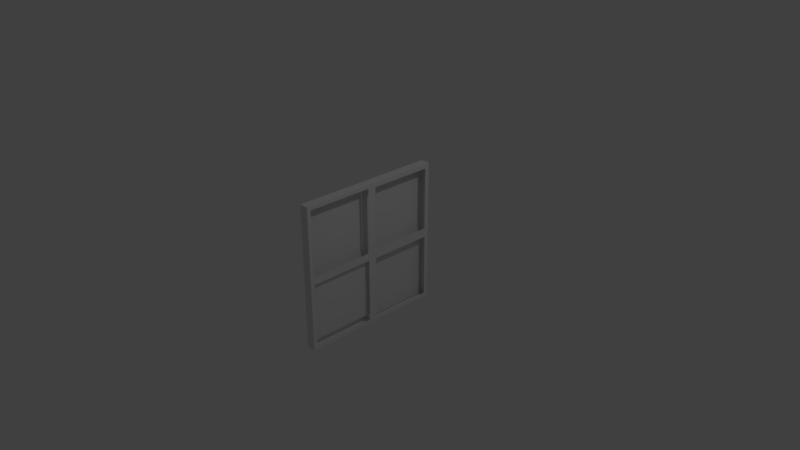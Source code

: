 # Source: window.blend  (saved by Blender 2.79.0; exported with 4.5.12 LTS)
import bpy
from mathutils import Matrix  # noqa: F401  (used for matrix-valued properties, if any)

bpy.ops.wm.read_factory_settings(use_empty=True)
scene = bpy.context.scene
scene.name = 'Scene'

# ---- collections
col_collection_1 = bpy.data.collections.new('Collection 1'); scene.collection.children.link(col_collection_1)

# ---- world
world_world = bpy.data.worlds.new('World'); scene.world = world_world
world_world.color = (0.05088, 0.05088, 0.05088)
world_world.use_sun_shadow = False
world_world.sun_shadow_jitter_overblur = 0.0
world_world.cycles.sampling_method = 'MANUAL'

# ---- cameras
cam_camera = bpy.data.cameras.new('Camera')
cam_camera.clip_end = 100.0
cam_camera.lens = 35.0
cam_camera.sensor_width = 32.0
cam_camera.sensor_height = 18.0
cam_camera.ortho_scale = 7.314
cam_camera.dof.focus_distance = 0.0
cam_camera.dof.aperture_fstop = 128.0

# ---- lights
light_lamp = bpy.data.lights.new('Lamp', 'POINT')
light_lamp.transmission_factor = 0.0
light_lamp.cutoff_distance = 30.0
light_lamp.energy = 100.0
light_lamp.shadow_buffer_clip_start = 1.001
light_lamp.shadow_soft_size = 0.1
light_lamp.shadow_maximum_resolution = 0.006
light_lamp.use_absolute_resolution = True

# ---- meshes
me_plane_004 = bpy.data.meshes.new('Plane.004')
me_plane_004.from_pydata([(1.0, -1.0, 0.0), (0.0, -1.0, 0.0), (1.0, 0.0, 0.0), (0.0, 0.0, 0.0)], [], [(1, 0, 2, 3)])
me_plane_004.use_remesh_preserve_volume = False
me_plane_004.use_remesh_preserve_attributes = False
me_plane_004.use_mirror_vertex_groups = False
me_plane_004.update()
me_plane_003 = bpy.data.meshes.new('Plane.003')
me_plane_003.from_pydata([(1.0, 1.0, 0.0), (1.0, 0.0, 0.0), (0.0, 1.0, 0.0), (0.0, 0.0, 0.0)], [], [(3, 1, 0, 2)])
me_plane_003.use_remesh_preserve_volume = False
me_plane_003.use_remesh_preserve_attributes = False
me_plane_003.use_mirror_vertex_groups = False
me_plane_003.update()
me_plane_002 = bpy.data.meshes.new('Plane.002')
me_plane_002.from_pydata([(-1.0, -1.0, 0.0), (-1.0, 0.0, 0.0), (0.0, -1.0, 0.0), (0.0, 0.0, 0.0)], [], [(0, 2, 3, 1)])
me_plane_002.use_remesh_preserve_volume = False
me_plane_002.use_remesh_preserve_attributes = False
me_plane_002.use_mirror_vertex_groups = False
me_plane_002.update()
me_plane_001 = bpy.data.meshes.new('Plane.001')
me_plane_001.from_pydata([(-1.0, 1.0, 0.0), (-1.0, 0.0, 0.0), (0.0, 1.0, 0.0), (0.0, 0.0, 0.0)], [], [(1, 3, 2, 0)])
me_plane_001.use_remesh_preserve_volume = False
me_plane_001.use_remesh_preserve_attributes = False
me_plane_001.use_mirror_vertex_groups = False
me_plane_001.update()
me_cube_002 = bpy.data.meshes.new('Cube.002')
me_cube_002.from_pydata([(-0.06355, -1.0, -1.0), (-0.06355, -1.0, 1.0), (-0.06355, 1.0, -1.0), (-0.06355, 1.0, 1.0), (0.06355, -1.0, -1.0), (0.06355, -1.0, 1.0), (0.06355, 1.0, -1.0), (0.06355, 1.0, 1.0), (0.06355, 1.0, 0.0), (0.06355, 0.0, -1.0), (0.06355, 0.0, 1.0), (0.06355, -1.0, 0.0), (0.06355, 0.0, 0.0), (0.06355, -0.9482, 0.9482), (0.06355, -0.05182, 0.9482), (0.06355, -0.9482, 0.05182), (0.06355, -0.05182, 0.05182), (0.06355, 0.935, 0.935), (0.06355, 0.935, 0.06501), (0.06355, 0.06501, 0.935), (0.06355, 0.06501, 0.06501), (0.06355, 0.939, -0.939), (0.06355, 0.939, -0.06103), (0.06355, 0.06103, -0.939), (0.06355, 0.06103, -0.06103), (0.06355, -0.9424, -0.9424), (0.06355, -0.05758, -0.9424), (0.06355, -0.9424, -0.05758), (0.06355, -0.05758, -0.05758), (0.0, 1.0, -1.0), (0.0, 1.0, 1.0), (0.0, -1.0, -1.0), (0.0, -1.0, 1.0), (-0.06355, 1.0, 0.0), (-0.06355, 0.0, -1.0), (-0.06355, 0.0, 1.0), (-0.06355, -1.0, 0.0), (-0.06355, 0.0, 0.0), (-0.06355, -0.9482, 0.9482), (-0.06355, -0.05182, 0.9482), (-0.06355, -0.9482, 0.05182), (-0.06355, -0.05182, 0.05182), (-0.06355, 0.935, 0.935), (-0.06355, 0.935, 0.06501), (-0.06355, 0.06501, 0.935), (-0.06355, 0.06501, 0.06501), (-0.06355, 0.939, -0.939), (-0.06355, 0.939, -0.06103), (-0.06355, 0.06103, -0.939), (-0.06355, 0.06103, -0.06103), (-0.06355, -0.9424, -0.9424), (-0.06355, -0.05758, -0.9424), (-0.06355, -0.9424, -0.05758), (-0.06355, -0.05758, -0.05758)], [], [(0, 50, 51, 34), (29, 30, 7, 8, 6), (11, 12, 16, 15), (29, 2, 33, 3, 30), (29, 6, 9, 4, 31), (34, 48, 46, 2), (4, 9, 26, 25), (9, 6, 21, 23), (7, 10, 19, 17), (4, 11, 5, 32, 31), (10, 5, 13, 14), (12, 10, 14, 16), (5, 11, 15, 13), (8, 7, 17, 18), (10, 12, 20, 19), (12, 8, 18, 20), (12, 9, 23, 24), (6, 8, 22, 21), (8, 12, 24, 22), (11, 4, 25, 27), (9, 12, 28, 26), (12, 11, 27, 28), (7, 30, 32, 5, 10), (29, 31, 0, 34, 2), (36, 40, 41, 37), (3, 42, 44, 35), (0, 31, 32, 1, 36), (35, 39, 38, 1), (37, 41, 39, 35), (1, 38, 40, 36), (33, 43, 42, 3), (35, 44, 45, 37), (37, 45, 43, 33), (37, 49, 48, 34), (2, 46, 47, 33), (33, 47, 49, 37), (36, 52, 50, 0), (34, 51, 53, 37), (37, 53, 52, 36), (3, 35, 1, 32, 30)])
me_cube_002.use_remesh_preserve_volume = False
me_cube_002.use_remesh_preserve_attributes = False
me_cube_002.use_mirror_vertex_groups = False
me_cube_002.update()
me_plane = bpy.data.meshes.new('Plane')
me_plane.from_pydata([], [], [])
me_plane.use_remesh_preserve_volume = False
me_plane.use_remesh_preserve_attributes = False
me_plane.use_mirror_vertex_groups = False
me_plane.update()

# ---- objects
ob_plane_004 = bpy.data.objects.new('Plane.004', me_plane_004)
ob_plane_003 = bpy.data.objects.new('Plane.003', me_plane_003)
ob_plane_002 = bpy.data.objects.new('Plane.002', me_plane_002)
ob_plane_001 = bpy.data.objects.new('Plane.001', me_plane_001)
ob_cube = bpy.data.objects.new('Cube', me_cube_002)
ob_plane = bpy.data.objects.new('Plane', me_plane)
ob_lamp = bpy.data.objects.new('Lamp', light_lamp)
ob_camera = bpy.data.objects.new('Camera', cam_camera)

# ---- transforms, parenting, visibility, modifiers, constraints
ob_plane_004.location = (0.0, 0.0, 0.0)
ob_plane_004.rotation_euler = (0.0, 1.571, 0.0)
ob_plane_004.scale = (0.9008, 0.9008, 0.9008)
ob_plane_004.lineart.crease_threshold = 0.0
ob_plane_003.location = (-0.04136, 0.06069, -0.08479)
ob_plane_003.rotation_euler = (0.0, 1.571, 0.0)
ob_plane_003.scale = (0.9008, 0.9008, 0.9008)
ob_plane_003.lineart.crease_threshold = 0.0
ob_plane_002.location = (-0.07278, -0.05712, 0.03245)
ob_plane_002.rotation_euler = (0.0, 1.571, 0.0)
ob_plane_002.scale = (0.9008, 0.9008, 0.9008)
ob_plane_002.lineart.crease_threshold = 0.0
ob_plane_001.location = (-0.06908, 0.05355, 0.01866)
ob_plane_001.rotation_euler = (0.0, 1.571, 0.0)
ob_plane_001.scale = (0.9008, 0.9008, 0.9008)
ob_plane_001.lineart.crease_threshold = 0.0
ob_cube.location = (0.0, 0.0, 0.0)
ob_cube.lineart.crease_threshold = 0.0
ob_plane.location = (0.0, 0.0, 0.0)
ob_plane.rotation_euler = (0.0, 1.571, 0.0)
ob_plane.scale = (0.8873, 0.8873, 0.8873)
ob_plane.lineart.crease_threshold = 0.0
ob_lamp.location = (4.076, 1.005, 5.904)
ob_lamp.rotation_euler = (0.6503, 0.05522, 1.866)
ob_lamp.lock_rotations_4d = False
ob_lamp.empty_display_type = 'ARROWS'
ob_lamp.color = (0.0, 0.0, 0.0, 0.0)
ob_lamp.lineart.crease_threshold = 0.0
ob_camera.location = (7.481, -6.508, 5.344)
ob_camera.rotation_euler = (1.109, 0.0, 0.8149)
ob_camera.lock_rotations_4d = False
ob_camera.empty_display_type = 'ARROWS'
ob_camera.color = (0.0, 0.0, 0.0, 0.0)
ob_camera.display_type = 'WIRE'
ob_camera.lineart.crease_threshold = 0.0

# ---- collection membership
col_collection_1.objects.link(ob_plane_004)
col_collection_1.objects.link(ob_plane_003)
col_collection_1.objects.link(ob_plane_002)
col_collection_1.objects.link(ob_plane_001)
col_collection_1.objects.link(ob_cube)
col_collection_1.objects.link(ob_plane)
col_collection_1.objects.link(ob_lamp)
col_collection_1.objects.link(ob_camera)

# ---- scene / render settings (as saved in the file)
scene.camera = ob_camera
scene.frame_start = 1; scene.frame_end = 250; scene.frame_set(1)
scene.render.engine = 'BLENDER_EEVEE_NEXT'
scene.render.resolution_percentage = 50
scene.render.dither_intensity = 0.0
scene.cycles.use_denoising = False
scene.cycles.samples = 128
scene.cycles.sampling_pattern = 'TABULATED_SOBOL'
scene.cycles.use_adaptive_sampling = False
scene.cycles.use_light_tree = False
scene.cycles.blur_glossy = 0.0
scene.cycles.sample_clamp_indirect = 0.0
scene.view_settings.view_transform = 'Standard'
bpy.context.view_layer.update()
